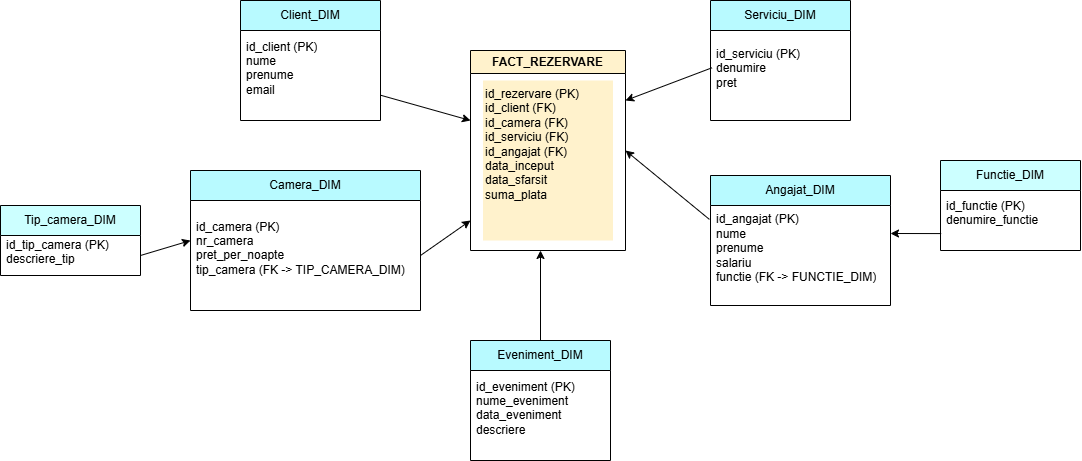

The diagram above was exported from draw.io. Its source (the exported page's mxGraphModel, read from the mxfile embedded in the PNG):
<mxGraphModel dx="1281" dy="544" grid="1" gridSize="10" guides="1" tooltips="1" connect="1" arrows="1" fold="1" page="1" pageScale="1" pageWidth="1100" pageHeight="850" math="0" shadow="0">
  <root>
    <mxCell id="0" />
    <mxCell id="1" parent="0" />
    <mxCell id="yCG10nx70hE83wvshsLr-2" value="FACT_REZERVARE" style="swimlane;whiteSpace=wrap;html=1;fillColor=#FFF2CC;" vertex="1" parent="1">
      <mxGeometry x="480" y="180" width="155" height="200" as="geometry" />
    </mxCell>
    <mxCell id="yCG10nx70hE83wvshsLr-3" value="id_rezervare (PK) &#10;id_client (FK) &#10;id_camera (FK) &#10;id_serviciu (FK) &#10;id_angajat (FK) &#10;data_inceput &#10;data_sfarsit &#10;suma_plata" style="text;whiteSpace=wrap;html=1;fillColor=#FFF2CC;" vertex="1" parent="yCG10nx70hE83wvshsLr-2">
      <mxGeometry x="12.5" y="30" width="130" height="160" as="geometry" />
    </mxCell>
    <mxCell id="yCG10nx70hE83wvshsLr-4" value="Client_DIM" style="swimlane;fontStyle=0;childLayout=stackLayout;horizontal=1;startSize=30;horizontalStack=0;resizeParent=1;resizeParentMax=0;resizeLast=0;collapsible=1;marginBottom=0;whiteSpace=wrap;html=1;fillColor=#B8FAFF;" vertex="1" parent="1">
      <mxGeometry x="250" y="130" width="140" height="120" as="geometry" />
    </mxCell>
    <mxCell id="yCG10nx70hE83wvshsLr-5" value="&lt;div&gt;id_client (PK)&lt;/div&gt;&lt;div&gt;nume&lt;/div&gt;&lt;div&gt;prenume&lt;/div&gt;&lt;div&gt;email&lt;/div&gt;&lt;div&gt;&lt;br&gt;&lt;/div&gt;" style="text;strokeColor=none;fillColor=none;align=left;verticalAlign=middle;spacingLeft=4;spacingRight=4;overflow=hidden;points=[[0,0.5],[1,0.5]];portConstraint=eastwest;rotatable=0;whiteSpace=wrap;html=1;" vertex="1" parent="yCG10nx70hE83wvshsLr-4">
      <mxGeometry y="30" width="140" height="90" as="geometry" />
    </mxCell>
    <mxCell id="yCG10nx70hE83wvshsLr-8" value="Camera_DIM" style="swimlane;fontStyle=0;childLayout=stackLayout;horizontal=1;startSize=30;horizontalStack=0;resizeParent=1;resizeParentMax=0;resizeLast=0;collapsible=1;marginBottom=0;whiteSpace=wrap;html=1;fillColor=#B8FAFF;" vertex="1" parent="1">
      <mxGeometry x="200" y="300" width="230" height="140" as="geometry" />
    </mxCell>
    <mxCell id="yCG10nx70hE83wvshsLr-9" value="&lt;div&gt;id_camera (PK)&lt;/div&gt;&lt;div&gt;nr_camera&lt;/div&gt;&lt;div&gt;pret_per_noapte&lt;/div&gt;&lt;div&gt;tip_camera (FK -&amp;gt; TIP_CAMERA_DIM)&lt;/div&gt;&lt;div&gt;&lt;br&gt;&lt;/div&gt;" style="text;strokeColor=none;fillColor=none;align=left;verticalAlign=middle;spacingLeft=4;spacingRight=4;overflow=hidden;points=[[0,0.5],[1,0.5]];portConstraint=eastwest;rotatable=0;whiteSpace=wrap;html=1;" vertex="1" parent="yCG10nx70hE83wvshsLr-8">
      <mxGeometry y="30" width="230" height="110" as="geometry" />
    </mxCell>
    <mxCell id="yCG10nx70hE83wvshsLr-12" value="Serviciu_DIM" style="swimlane;fontStyle=0;childLayout=stackLayout;horizontal=1;startSize=30;horizontalStack=0;resizeParent=1;resizeParentMax=0;resizeLast=0;collapsible=1;marginBottom=0;whiteSpace=wrap;html=1;fillColor=#B8FAFF;" vertex="1" parent="1">
      <mxGeometry x="720" y="130" width="140" height="120" as="geometry" />
    </mxCell>
    <mxCell id="yCG10nx70hE83wvshsLr-13" value="&lt;div&gt;id_serviciu (PK)&lt;/div&gt;&lt;div&gt;denumire&lt;/div&gt;&lt;div&gt;pret&lt;/div&gt;&lt;div&gt;&lt;br&gt;&lt;/div&gt;" style="text;strokeColor=none;fillColor=none;align=left;verticalAlign=middle;spacingLeft=4;spacingRight=4;overflow=hidden;points=[[0,0.5],[1,0.5]];portConstraint=eastwest;rotatable=0;whiteSpace=wrap;html=1;" vertex="1" parent="yCG10nx70hE83wvshsLr-12">
      <mxGeometry y="30" width="140" height="90" as="geometry" />
    </mxCell>
    <mxCell id="yCG10nx70hE83wvshsLr-16" value="Angajat_DIM" style="swimlane;fontStyle=0;childLayout=stackLayout;horizontal=1;startSize=30;horizontalStack=0;resizeParent=1;resizeParentMax=0;resizeLast=0;collapsible=1;marginBottom=0;whiteSpace=wrap;html=1;fillColor=#B8FAFF;" vertex="1" parent="1">
      <mxGeometry x="720" y="305" width="180" height="130" as="geometry" />
    </mxCell>
    <mxCell id="yCG10nx70hE83wvshsLr-17" value="&lt;div&gt;id_angajat (PK)&lt;/div&gt;&lt;div&gt;nume&lt;/div&gt;&lt;div&gt;prenume&lt;/div&gt;&lt;div&gt;salariu&lt;/div&gt;&lt;div&gt;functie (FK -&amp;gt; FUNCTIE_DIM)&lt;/div&gt;&lt;div&gt;&lt;br&gt;&lt;/div&gt;" style="text;strokeColor=none;fillColor=none;align=left;verticalAlign=middle;spacingLeft=4;spacingRight=4;overflow=hidden;points=[[0,0.5],[1,0.5]];portConstraint=eastwest;rotatable=0;whiteSpace=wrap;html=1;" vertex="1" parent="yCG10nx70hE83wvshsLr-16">
      <mxGeometry y="30" width="180" height="100" as="geometry" />
    </mxCell>
    <mxCell id="yCG10nx70hE83wvshsLr-21" value="Eveniment_DIM" style="swimlane;fontStyle=0;childLayout=stackLayout;horizontal=1;startSize=30;horizontalStack=0;resizeParent=1;resizeParentMax=0;resizeLast=0;collapsible=1;marginBottom=0;whiteSpace=wrap;html=1;fillColor=#B8FAFF;" vertex="1" parent="1">
      <mxGeometry x="480" y="470" width="140" height="120" as="geometry" />
    </mxCell>
    <mxCell id="yCG10nx70hE83wvshsLr-22" value="&lt;div&gt;id_eveniment (PK)&lt;/div&gt;&lt;div&gt;nume_eveniment&lt;/div&gt;&lt;div&gt;data_eveniment&lt;/div&gt;&lt;div&gt;descriere&lt;/div&gt;&lt;div&gt;&lt;br&gt;&lt;/div&gt;" style="text;strokeColor=none;fillColor=none;align=left;verticalAlign=middle;spacingLeft=4;spacingRight=4;overflow=hidden;points=[[0,0.5],[1,0.5]];portConstraint=eastwest;rotatable=0;whiteSpace=wrap;html=1;" vertex="1" parent="yCG10nx70hE83wvshsLr-21">
      <mxGeometry y="30" width="140" height="90" as="geometry" />
    </mxCell>
    <mxCell id="yCG10nx70hE83wvshsLr-26" value="Tip_camera_DIM" style="swimlane;fontStyle=0;childLayout=stackLayout;horizontal=1;startSize=30;horizontalStack=0;resizeParent=1;resizeParentMax=0;resizeLast=0;collapsible=1;marginBottom=0;whiteSpace=wrap;html=1;fillColor=#CCFFFF;" vertex="1" parent="1">
      <mxGeometry x="10" y="335" width="140" height="70" as="geometry" />
    </mxCell>
    <mxCell id="yCG10nx70hE83wvshsLr-27" value="&lt;div&gt;id_tip_camera (PK)&lt;/div&gt;&lt;div&gt;descriere_tip&lt;/div&gt;&lt;div&gt;&lt;br&gt;&lt;/div&gt;" style="text;strokeColor=none;fillColor=none;align=left;verticalAlign=middle;spacingLeft=4;spacingRight=4;overflow=hidden;points=[[0,0.5],[1,0.5]];portConstraint=eastwest;rotatable=0;whiteSpace=wrap;html=1;" vertex="1" parent="yCG10nx70hE83wvshsLr-26">
      <mxGeometry y="30" width="140" height="40" as="geometry" />
    </mxCell>
    <mxCell id="yCG10nx70hE83wvshsLr-30" value="Functie_DIM" style="swimlane;fontStyle=0;childLayout=stackLayout;horizontal=1;startSize=30;horizontalStack=0;resizeParent=1;resizeParentMax=0;resizeLast=0;collapsible=1;marginBottom=0;whiteSpace=wrap;html=1;fillColor=#CCFFFF;" vertex="1" parent="1">
      <mxGeometry x="950" y="290" width="140" height="90" as="geometry" />
    </mxCell>
    <mxCell id="yCG10nx70hE83wvshsLr-31" value="&lt;div&gt;id_functie (PK)&lt;/div&gt;&lt;div&gt;denumire_functie&lt;/div&gt;&lt;div&gt;&lt;br&gt;&lt;/div&gt;" style="text;strokeColor=none;fillColor=none;align=left;verticalAlign=middle;spacingLeft=4;spacingRight=4;overflow=hidden;points=[[0,0.5],[1,0.5]];portConstraint=eastwest;rotatable=0;whiteSpace=wrap;html=1;" vertex="1" parent="yCG10nx70hE83wvshsLr-30">
      <mxGeometry y="30" width="140" height="60" as="geometry" />
    </mxCell>
    <mxCell id="yCG10nx70hE83wvshsLr-34" value="" style="endArrow=classic;html=1;rounded=0;exitX=0.011;exitY=0.414;exitDx=0;exitDy=0;exitPerimeter=0;entryX=1;entryY=0.25;entryDx=0;entryDy=0;" edge="1" parent="1" source="yCG10nx70hE83wvshsLr-13" target="yCG10nx70hE83wvshsLr-2">
      <mxGeometry width="50" height="50" relative="1" as="geometry">
        <mxPoint x="690" y="300" as="sourcePoint" />
        <mxPoint x="740" y="250" as="targetPoint" />
      </mxGeometry>
    </mxCell>
    <mxCell id="yCG10nx70hE83wvshsLr-35" value="" style="endArrow=classic;html=1;rounded=0;exitX=-0.006;exitY=0.139;exitDx=0;exitDy=0;exitPerimeter=0;entryX=1;entryY=0.5;entryDx=0;entryDy=0;" edge="1" parent="1" source="yCG10nx70hE83wvshsLr-17" target="yCG10nx70hE83wvshsLr-2">
      <mxGeometry width="50" height="50" relative="1" as="geometry">
        <mxPoint x="690" y="300" as="sourcePoint" />
        <mxPoint x="740" y="250" as="targetPoint" />
      </mxGeometry>
    </mxCell>
    <mxCell id="yCG10nx70hE83wvshsLr-36" value="" style="endArrow=classic;html=1;rounded=0;exitX=0.5;exitY=0;exitDx=0;exitDy=0;" edge="1" parent="1" source="yCG10nx70hE83wvshsLr-21">
      <mxGeometry width="50" height="50" relative="1" as="geometry">
        <mxPoint x="690" y="420" as="sourcePoint" />
        <mxPoint x="550" y="380" as="targetPoint" />
      </mxGeometry>
    </mxCell>
    <mxCell id="yCG10nx70hE83wvshsLr-37" value="" style="endArrow=classic;html=1;rounded=0;exitX=1;exitY=0.5;exitDx=0;exitDy=0;" edge="1" parent="1" source="yCG10nx70hE83wvshsLr-9">
      <mxGeometry width="50" height="50" relative="1" as="geometry">
        <mxPoint x="690" y="420" as="sourcePoint" />
        <mxPoint x="480" y="350" as="targetPoint" />
      </mxGeometry>
    </mxCell>
    <mxCell id="yCG10nx70hE83wvshsLr-38" value="" style="endArrow=classic;html=1;rounded=0;" edge="1" parent="1" source="yCG10nx70hE83wvshsLr-5">
      <mxGeometry width="50" height="50" relative="1" as="geometry">
        <mxPoint x="690" y="420" as="sourcePoint" />
        <mxPoint x="480" y="250" as="targetPoint" />
      </mxGeometry>
    </mxCell>
    <mxCell id="yCG10nx70hE83wvshsLr-39" value="" style="endArrow=classic;html=1;rounded=0;exitX=1;exitY=0.5;exitDx=0;exitDy=0;entryX=0;entryY=0.364;entryDx=0;entryDy=0;entryPerimeter=0;" edge="1" parent="1" source="yCG10nx70hE83wvshsLr-27" target="yCG10nx70hE83wvshsLr-9">
      <mxGeometry width="50" height="50" relative="1" as="geometry">
        <mxPoint x="690" y="420" as="sourcePoint" />
        <mxPoint x="740" y="370" as="targetPoint" />
      </mxGeometry>
    </mxCell>
    <mxCell id="yCG10nx70hE83wvshsLr-40" value="" style="endArrow=classic;html=1;rounded=0;exitX=0.005;exitY=0.718;exitDx=0;exitDy=0;exitPerimeter=0;" edge="1" parent="1" source="yCG10nx70hE83wvshsLr-31">
      <mxGeometry width="50" height="50" relative="1" as="geometry">
        <mxPoint x="690" y="420" as="sourcePoint" />
        <mxPoint x="900" y="363" as="targetPoint" />
      </mxGeometry>
    </mxCell>
  </root>
</mxGraphModel>